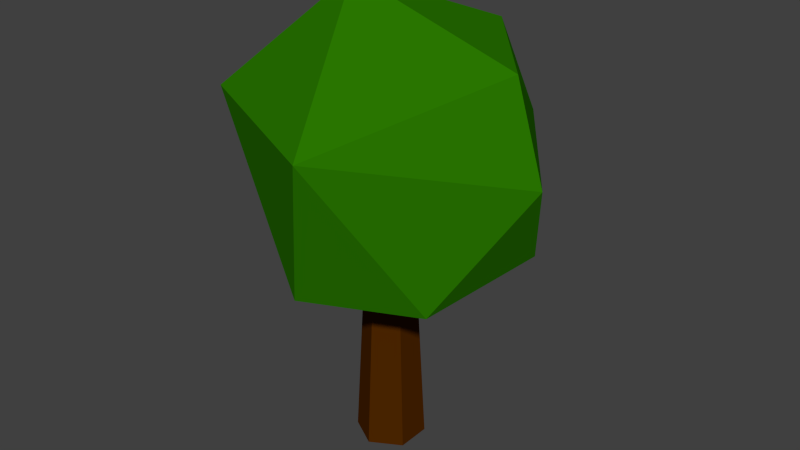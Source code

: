 # Source: tree2.blend  (saved by Blender 2.70.0; exported with 4.5.12 LTS)
import bpy
from mathutils import Matrix  # noqa: F401  (used for matrix-valued properties, if any)

bpy.ops.wm.read_factory_settings(use_empty=True)
scene = bpy.context.scene
scene.name = 'Scene'

# ---- collections
col_collection_1 = bpy.data.collections.new('Collection 1'); scene.collection.children.link(col_collection_1)

# ---- materials (node trees are filled in below, after node groups)
mat_leaves_001 = bpy.data.materials.new('Leaves.001')
mat_leaves_001.alpha_threshold = 0.0
mat_leaves_001.use_transparent_shadow = False
mat_leaves_001.diffuse_color = (0.02253, 0.1813, 0.0, 1.0)
mat_leaves_001.specular_color = (0.0, 0.0, 0.0)
mat_leaves_001.roughness = 0.5
mat_leaves_001.line_color = (0.0, 0.0, 0.0, 1.0)
mat_wood_001 = bpy.data.materials.new('Wood.001')
mat_wood_001.alpha_threshold = 0.0
mat_wood_001.use_transparent_shadow = False
mat_wood_001.diffuse_color = (0.0788, 0.02036, 0.0, 1.0)
mat_wood_001.specular_color = (0.0, 0.0, 0.0)
mat_wood_001.roughness = 0.5
mat_wood_001.line_color = (0.0, 0.0, 0.0, 1.0)

# ---- material node trees

# ---- world
world_world = bpy.data.worlds.new('World'); scene.world = world_world
world_world.color = (0.05088, 0.05088, 0.05088)
world_world.use_sun_shadow = False
world_world.sun_shadow_jitter_overblur = 0.0
world_world.cycles.sampling_method = 'MANUAL'
world_world.cycles.sample_map_resolution = 256

# ---- meshes
me_icosphere_007_icosphere_009 = bpy.data.meshes.new('Icosphere.007_Icosphere.009')
me_icosphere_007_icosphere_009.from_pydata([(0.5717, 0.4162, 1.876), (1.447, -0.9863, 2.545), (-0.1031, -1.793, 2.596), (-2.048, -0.4442, 2.922), (-0.5543, 1.875, 2.611), (1.975, 0.6688, 2.948), (2.422, 0.0329, 4.263), (0.7789, 2.294, 4.263), (0.4876, -2.286, 4.858), (-1.983, -1.154, 4.953), (-1.678, 1.648, 4.858), (1.981, 0.0329, 5.67), (-0.3617, -0.2619, 6.557), (0.58, 1.682, 5.737), (0.04413, -0.03812, -0.3706), (0.04413, 0.4773, -0.3706), (0.4905, 0.2196, -0.3706), (0.04413, -0.03812, 3.603), (0.312, 0.1165, 3.603), (0.04413, 0.2711, 3.603), (0.4905, -0.2958, -0.3706), (0.312, -0.1928, 3.603), (0.04413, -0.5536, -0.3706), (0.04413, -0.3474, 3.603), (-0.4023, -0.2958, -0.3706), (-0.2237, -0.1928, 3.603), (-0.4023, 0.2196, -0.3706), (-0.2237, 0.1165, 3.603)], [], [(0, 1, 2), (0, 2, 3), (0, 3, 4), (1, 5, 6), (5, 4, 7), (1, 6, 8), (2, 8, 9), (4, 10, 7), (5, 7, 6), (8, 11, 12), (9, 8, 12), (10, 9, 12), (1, 0, 5), (0, 4, 5), (2, 1, 8), (3, 2, 9), (4, 3, 10), (8, 6, 11), (10, 3, 9), (7, 10, 13), (6, 7, 11), (7, 13, 11), (13, 10, 12), (11, 13, 12), (14, 15, 16), (17, 18, 19), (15, 19, 18, 16), (14, 16, 20), (17, 21, 18), (16, 18, 21, 20), (14, 20, 22), (17, 23, 21), (20, 21, 23, 22), (14, 22, 24), (17, 25, 23), (22, 23, 25, 24), (14, 24, 26), (17, 27, 25), (24, 25, 27, 26), (14, 26, 15), (17, 19, 27), (26, 27, 19, 15)])
me_icosphere_007_icosphere_009.polygons.foreach_set('material_index', [0, 0, 0, 0, 0, 0, 0, 0, 0, 0, 0, 0, 0, 0, 0, 0, 0, 0, 0, 0, 0, 0, 0, 0, 1, 1, 1, 1, 1, 1, 1, 1, 1, 1, 1, 1, 1, 1, 1, 1, 1, 1])
me_icosphere_007_icosphere_009.materials.append(mat_leaves_001)
me_icosphere_007_icosphere_009.materials.append(mat_wood_001)
me_icosphere_007_icosphere_009.use_remesh_preserve_volume = False
me_icosphere_007_icosphere_009.use_remesh_preserve_attributes = False
me_icosphere_007_icosphere_009.use_mirror_vertex_groups = False
me_icosphere_007_icosphere_009.update()

# ---- objects
ob_icosphere_007_icosphere_009 = bpy.data.objects.new('Icosphere.007_Icosphere.009', me_icosphere_007_icosphere_009)

# ---- transforms, parenting, visibility, modifiers, constraints
ob_icosphere_007_icosphere_009.location = (0.0, 0.0, 0.0)
ob_icosphere_007_icosphere_009.lineart.crease_threshold = 0.0

# ---- collection membership
col_collection_1.objects.link(ob_icosphere_007_icosphere_009)

# ---- scene / render settings (as saved in the file)
scene.frame_start = 1; scene.frame_end = 250; scene.frame_set(1)
scene.render.engine = 'BLENDER_EEVEE_NEXT'
scene.render.resolution_percentage = 50
scene.render.dither_intensity = 0.0
scene.cycles.use_denoising = False
scene.cycles.samples = 10
scene.cycles.sampling_pattern = 'TABULATED_SOBOL'
scene.cycles.light_sampling_threshold = 0.0
scene.cycles.use_adaptive_sampling = False
scene.cycles.use_light_tree = False
scene.cycles.blur_glossy = 0.0
scene.cycles.volume_bounces = 1
scene.cycles.pixel_filter_type = 'GAUSSIAN'
scene.cycles.sample_clamp_indirect = 0.0
scene.view_settings.view_transform = 'Standard'
bpy.context.view_layer.update()

# ---- added for rendering (the .blend has no active camera and no usable light): camera, sun
cam_auto = bpy.data.cameras.new('AutoCamera')
cam_auto.lens = 50.0
cam_auto.sensor_width = 36.0
cam_auto.clip_end = 1000.0
ob_auto_camera = bpy.data.objects.new('AutoCamera', cam_auto)
scene.collection.objects.link(ob_auto_camera)
ob_auto_camera.location = (8.91288, -10.4668, 10.0737)
ob_auto_camera.rotation_euler = (1.09748, -7.21219e-08, 0.694738)
scene.camera = ob_auto_camera
light_auto_sun = bpy.data.lights.new('AutoSun', 'SUN')
light_auto_sun.energy = 3.0
light_auto_sun.angle = 0.0523599
ob_auto_sun = bpy.data.objects.new('AutoSun', light_auto_sun)
scene.collection.objects.link(ob_auto_sun)
ob_auto_sun.rotation_euler = (0.872665, 0.174533, 0.523599)
bpy.context.view_layer.update()
